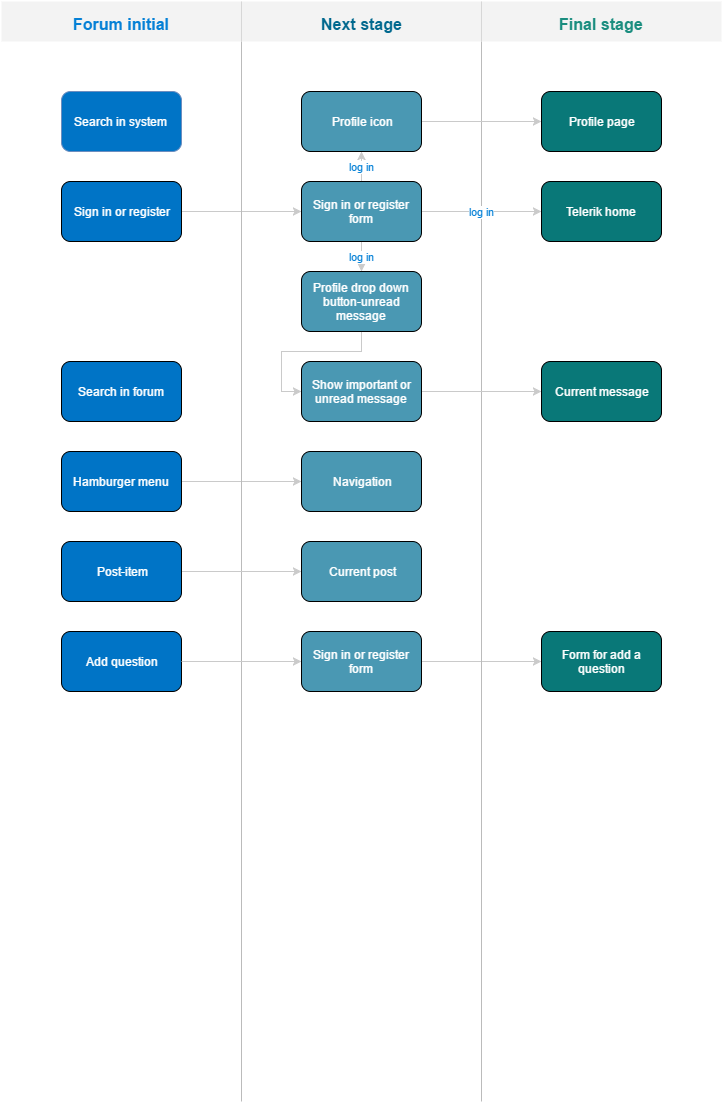

The diagram above was exported from draw.io. Its source (the exported page's mxGraphModel, read from the mxfile embedded in the PNG):
<mxGraphModel dx="872" dy="408" grid="1" gridSize="10" guides="1" tooltips="1" connect="1" arrows="1" fold="1" page="1" pageScale="1" pageWidth="850" pageHeight="1100" background="#ffffff" math="0" shadow="0">
  <root>
    <mxCell id="0" />
    <mxCell id="1" parent="0" />
    <mxCell id="4" value="Search in system&amp;nbsp;" style="rounded=1;whiteSpace=wrap;html=1;fillColor=#0074c6;strokeColor=#6c8ebf;gradientColor=none;fontColor=#FFFFFF;" vertex="1" parent="1">
      <mxGeometry x="60" y="90" width="120" height="60" as="geometry" />
    </mxCell>
    <mxCell id="18" style="edgeStyle=orthogonalEdgeStyle;rounded=0;html=1;entryX=0;entryY=0.5;jettySize=auto;orthogonalLoop=1;fontColor=#0480d6;strokeColor=#cacaca;" edge="1" parent="1" source="6" target="17">
      <mxGeometry relative="1" as="geometry" />
    </mxCell>
    <mxCell id="6" value="Sign in or register" style="rounded=1;whiteSpace=wrap;html=1;fillColor=#0074c6;fontColor=#FFFFFF;" vertex="1" parent="1">
      <mxGeometry x="60" y="180" width="120" height="60" as="geometry" />
    </mxCell>
    <mxCell id="20" style="edgeStyle=orthogonalEdgeStyle;rounded=0;html=1;entryX=0;entryY=0.5;jettySize=auto;orthogonalLoop=1;strokeColor=#cacaca;fontColor=#0480d6;" edge="1" parent="1" target="19">
      <mxGeometry relative="1" as="geometry">
        <mxPoint x="360" y="330" as="sourcePoint" />
      </mxGeometry>
    </mxCell>
    <mxCell id="8" value="Search in forum&amp;nbsp;" style="rounded=1;whiteSpace=wrap;html=1;fillColor=#0074c6;fontColor=#FFFFFF;" vertex="1" parent="1">
      <mxGeometry x="60" y="360" width="120" height="60" as="geometry" />
    </mxCell>
    <mxCell id="22" style="edgeStyle=orthogonalEdgeStyle;rounded=0;html=1;entryX=0;entryY=0.5;jettySize=auto;orthogonalLoop=1;strokeColor=#cacaca;fontColor=#0480d6;" edge="1" parent="1" source="9" target="21">
      <mxGeometry relative="1" as="geometry" />
    </mxCell>
    <mxCell id="9" value="Hamburger menu&amp;nbsp;" style="rounded=1;whiteSpace=wrap;html=1;fillColor=#0074c6;fontColor=#FFFFFF;" vertex="1" parent="1">
      <mxGeometry x="60" y="450" width="120" height="60" as="geometry" />
    </mxCell>
    <mxCell id="10" value="&lt;font style=&quot;font-size: 16px&quot;&gt;Forum initial&lt;/font&gt;" style="text;html=1;fontSize=24;fontStyle=1;verticalAlign=middle;align=center;fillColor=#f3f3f3;gradientColor=none;fontColor=#0480d6;" vertex="1" parent="1">
      <mxGeometry width="240" height="40" as="geometry" />
    </mxCell>
    <mxCell id="12" value="" style="line;strokeWidth=1;direction=south;html=1;fillColor=#f3f3f3;gradientColor=none;fontColor=#0480d6;strokeColor=#bbbbbb;" vertex="1" parent="1">
      <mxGeometry x="235" width="10" height="1100" as="geometry" />
    </mxCell>
    <mxCell id="13" value="&lt;span style=&quot;font-size: 16px&quot;&gt;&lt;font color=&quot;#00688e&quot;&gt;Next stage&lt;/font&gt;&lt;/span&gt;" style="text;html=1;fontSize=24;fontStyle=1;verticalAlign=middle;align=center;fillColor=#f3f3f3;gradientColor=none;fontColor=#0480d6;" vertex="1" parent="1">
      <mxGeometry x="240" width="240" height="40" as="geometry" />
    </mxCell>
    <mxCell id="24" style="edgeStyle=orthogonalEdgeStyle;rounded=0;html=1;entryX=0;entryY=0.5;jettySize=auto;orthogonalLoop=1;strokeColor=#cacaca;fontColor=#0480d6;" edge="1" parent="1" source="14" target="23">
      <mxGeometry relative="1" as="geometry" />
    </mxCell>
    <mxCell id="14" value="Post-item" style="rounded=1;whiteSpace=wrap;html=1;fillColor=#0074c6;fontColor=#FFFFFF;" vertex="1" parent="1">
      <mxGeometry x="60" y="540" width="120" height="60" as="geometry" />
    </mxCell>
    <mxCell id="26" style="edgeStyle=orthogonalEdgeStyle;rounded=0;html=1;entryX=0;entryY=0.5;jettySize=auto;orthogonalLoop=1;strokeColor=#cacaca;fontColor=#0480d6;" edge="1" parent="1" source="40" target="42">
      <mxGeometry relative="1" as="geometry">
        <mxPoint x="545" y="670" as="targetPoint" />
        <Array as="points" />
      </mxGeometry>
    </mxCell>
    <mxCell id="15" value="Add question" style="rounded=1;whiteSpace=wrap;html=1;fillColor=#0074c6;fontColor=#FFFFFF;" vertex="1" parent="1">
      <mxGeometry x="60" y="630" width="120" height="60" as="geometry" />
    </mxCell>
    <mxCell id="16" value="" style="line;strokeWidth=1;direction=south;html=1;fillColor=#f3f3f3;gradientColor=none;fontColor=#0480d6;strokeColor=#bbbbbb;" vertex="1" parent="1">
      <mxGeometry x="475" width="10" height="1100" as="geometry" />
    </mxCell>
    <mxCell id="31" value="log in" style="edgeStyle=orthogonalEdgeStyle;rounded=0;html=1;entryX=0;entryY=0.5;jettySize=auto;orthogonalLoop=1;strokeColor=#cacaca;fontColor=#0480d6;" edge="1" parent="1" source="17" target="28">
      <mxGeometry relative="1" as="geometry" />
    </mxCell>
    <mxCell id="35" value="log in" style="edgeStyle=orthogonalEdgeStyle;rounded=0;html=1;entryX=0.5;entryY=1;jettySize=auto;orthogonalLoop=1;strokeColor=#cacaca;fontColor=#0480d6;" edge="1" parent="1" source="17" target="34">
      <mxGeometry relative="1" as="geometry" />
    </mxCell>
    <mxCell id="39" value="log in" style="edgeStyle=orthogonalEdgeStyle;rounded=0;html=1;exitX=0.5;exitY=1;entryX=0.5;entryY=0;jettySize=auto;orthogonalLoop=1;strokeColor=#cacaca;fontColor=#0480d6;" edge="1" parent="1" source="17" target="38">
      <mxGeometry relative="1" as="geometry" />
    </mxCell>
    <mxCell id="17" value="Sign in or register form" style="rounded=1;whiteSpace=wrap;html=1;fillColor=#4a98b3;fontColor=#FFFFFF;" vertex="1" parent="1">
      <mxGeometry x="300" y="180" width="120" height="60" as="geometry" />
    </mxCell>
    <mxCell id="33" style="edgeStyle=orthogonalEdgeStyle;rounded=0;html=1;entryX=0;entryY=0.5;jettySize=auto;orthogonalLoop=1;strokeColor=#cacaca;fontColor=#0480d6;" edge="1" parent="1" source="19" target="32">
      <mxGeometry relative="1" as="geometry" />
    </mxCell>
    <mxCell id="19" value="Show important or unread message" style="rounded=1;whiteSpace=wrap;html=1;fillColor=#4a98b3;fontColor=#FFFFFF;" vertex="1" parent="1">
      <mxGeometry x="300" y="360" width="120" height="60" as="geometry" />
    </mxCell>
    <mxCell id="21" value="Navigation" style="rounded=1;whiteSpace=wrap;html=1;fillColor=#4a98b3;fontColor=#FFFFFF;" vertex="1" parent="1">
      <mxGeometry x="300" y="450" width="120" height="60" as="geometry" />
    </mxCell>
    <mxCell id="23" value="Current post" style="rounded=1;whiteSpace=wrap;html=1;fillColor=#4a98b3;fontColor=#FFFFFF;" vertex="1" parent="1">
      <mxGeometry x="300" y="540" width="120" height="60" as="geometry" />
    </mxCell>
    <mxCell id="27" value="&lt;span style=&quot;font-size: 16px&quot;&gt;&lt;font color=&quot;#1a8d7f&quot;&gt;Final stage&lt;/font&gt;&lt;/span&gt;" style="text;html=1;fontSize=24;fontStyle=1;verticalAlign=middle;align=center;fillColor=#f3f3f3;gradientColor=none;fontColor=#0480d6;" vertex="1" parent="1">
      <mxGeometry x="480" width="240" height="40" as="geometry" />
    </mxCell>
    <mxCell id="28" value="Telerik home" style="rounded=1;whiteSpace=wrap;html=1;fillColor=#097878;fontColor=#FFFFFF;" vertex="1" parent="1">
      <mxGeometry x="540" y="180" width="120" height="60" as="geometry" />
    </mxCell>
    <mxCell id="32" value="Current message" style="rounded=1;whiteSpace=wrap;html=1;fillColor=#097878;fontColor=#FFFFFF;" vertex="1" parent="1">
      <mxGeometry x="540" y="360" width="120" height="60" as="geometry" />
    </mxCell>
    <mxCell id="37" style="edgeStyle=orthogonalEdgeStyle;rounded=0;html=1;entryX=0;entryY=0.5;jettySize=auto;orthogonalLoop=1;strokeColor=#cacaca;fontColor=#0480d6;" edge="1" parent="1" source="34" target="36">
      <mxGeometry relative="1" as="geometry" />
    </mxCell>
    <mxCell id="34" value="Profile icon" style="rounded=1;whiteSpace=wrap;html=1;fillColor=#4a98b3;fontColor=#FFFFFF;" vertex="1" parent="1">
      <mxGeometry x="300" y="90" width="120" height="60" as="geometry" />
    </mxCell>
    <mxCell id="36" value="Profile page" style="rounded=1;whiteSpace=wrap;html=1;fillColor=#097878;fontColor=#FFFFFF;" vertex="1" parent="1">
      <mxGeometry x="540" y="90" width="120" height="60" as="geometry" />
    </mxCell>
    <mxCell id="38" value="Profile drop down button-unread message" style="rounded=1;whiteSpace=wrap;html=1;fillColor=#4a98b3;fontColor=#FFFFFF;" vertex="1" parent="1">
      <mxGeometry x="300" y="270" width="120" height="60" as="geometry" />
    </mxCell>
    <mxCell id="40" value="Sign in or register form" style="rounded=1;whiteSpace=wrap;html=1;fillColor=#4a98b3;fontColor=#FFFFFF;" vertex="1" parent="1">
      <mxGeometry x="300" y="630" width="120" height="60" as="geometry" />
    </mxCell>
    <mxCell id="41" style="edgeStyle=orthogonalEdgeStyle;rounded=0;html=1;entryX=0;entryY=0.5;jettySize=auto;orthogonalLoop=1;strokeColor=#cacaca;fontColor=#0480d6;" edge="1" parent="1" source="15" target="40">
      <mxGeometry relative="1" as="geometry">
        <mxPoint x="180" y="660" as="sourcePoint" />
        <mxPoint x="545" y="670" as="targetPoint" />
      </mxGeometry>
    </mxCell>
    <mxCell id="42" value="Form for add a question" style="rounded=1;whiteSpace=wrap;html=1;fillColor=#097878;fontColor=#FFFFFF;" vertex="1" parent="1">
      <mxGeometry x="540" y="630" width="120" height="60" as="geometry" />
    </mxCell>
  </root>
</mxGraphModel>